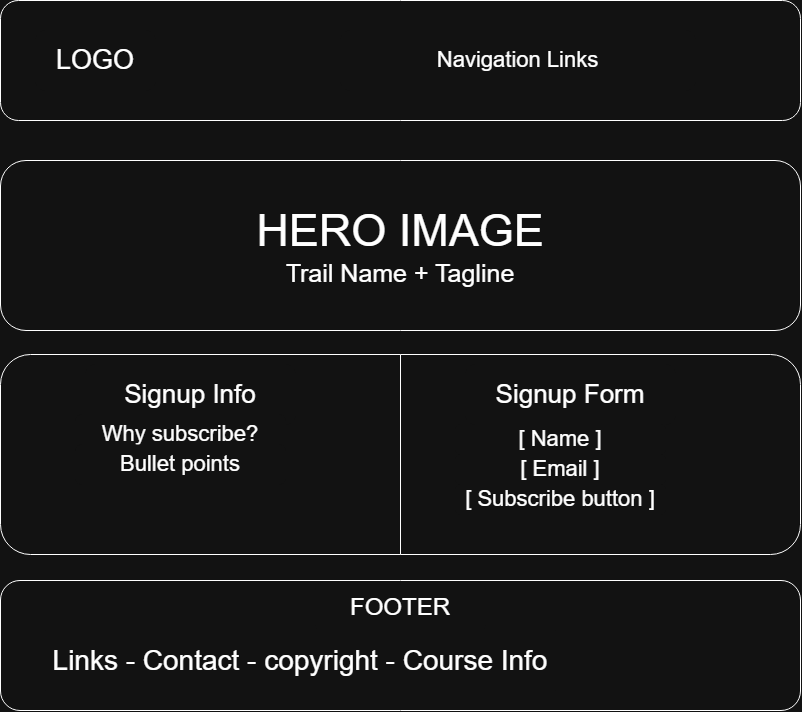

The diagram above was exported from draw.io. Its source (the exported page's mxGraphModel, read from the mxfile embedded in the PNG):
<mxGraphModel dx="951" dy="1071" grid="1" gridSize="10" guides="1" tooltips="1" connect="1" arrows="1" fold="1" page="1" pageScale="1" pageWidth="850" pageHeight="1100" math="0" shadow="0">
  <root>
    <mxCell id="0" />
    <mxCell id="1" parent="0" />
    <mxCell id="qcxOtXQ9ea_7Mdu7vmmQ-1" parent="1" style="rounded=1;whiteSpace=wrap;html=1;" value="" vertex="1">
      <mxGeometry height="120" width="800" x="25" y="30" as="geometry" />
    </mxCell>
    <mxCell id="qcxOtXQ9ea_7Mdu7vmmQ-2" parent="1" style="rounded=1;whiteSpace=wrap;html=1;strokeColor=none;" value="&lt;font style=&quot;font-size: 27px;&quot;&gt;LOGO&lt;/font&gt;" vertex="1">
      <mxGeometry height="60" width="120" x="60" y="60" as="geometry" />
    </mxCell>
    <mxCell id="qcxOtXQ9ea_7Mdu7vmmQ-3" parent="1" style="rounded=1;whiteSpace=wrap;html=1;strokeColor=none;" value="&lt;font style=&quot;font-size: 22px;&quot;&gt;Navigation Links&lt;/font&gt;" vertex="1">
      <mxGeometry height="60" width="355" x="365" y="60" as="geometry" />
    </mxCell>
    <mxCell id="qcxOtXQ9ea_7Mdu7vmmQ-4" parent="1" style="rounded=1;whiteSpace=wrap;html=1;" value="&lt;font style=&quot;&quot;&gt;&lt;span style=&quot;font-size: 45px;&quot;&gt;HERO IMAGE&lt;/span&gt;&lt;br&gt;&lt;font style=&quot;font-size: 25px;&quot;&gt;Trail Name + Tagline&lt;/font&gt;&lt;/font&gt;" vertex="1">
      <mxGeometry height="170" width="800" x="25" y="190" as="geometry" />
    </mxCell>
    <mxCell id="qcxOtXQ9ea_7Mdu7vmmQ-16" connectable="0" parent="1" style="group" value="" vertex="1">
      <mxGeometry height="200" width="800" x="25" y="384" as="geometry" />
    </mxCell>
    <mxCell id="qcxOtXQ9ea_7Mdu7vmmQ-5" parent="qcxOtXQ9ea_7Mdu7vmmQ-16" style="rounded=1;whiteSpace=wrap;html=1;" value="" vertex="1">
      <mxGeometry height="200" width="800" as="geometry" />
    </mxCell>
    <mxCell id="qcxOtXQ9ea_7Mdu7vmmQ-7" parent="qcxOtXQ9ea_7Mdu7vmmQ-16" style="rounded=1;whiteSpace=wrap;html=1;strokeColor=none;" value="&lt;font style=&quot;font-size: 26px;&quot;&gt;Signup Info&lt;/font&gt;" vertex="1">
      <mxGeometry height="60" width="210" x="85" y="10" as="geometry" />
    </mxCell>
    <mxCell id="qcxOtXQ9ea_7Mdu7vmmQ-8" parent="qcxOtXQ9ea_7Mdu7vmmQ-16" style="rounded=1;whiteSpace=wrap;html=1;strokeColor=none;" value="&lt;font style=&quot;font-size: 22px;&quot;&gt;Why subscribe?&lt;/font&gt;" vertex="1">
      <mxGeometry height="40" width="210" x="75" y="60" as="geometry" />
    </mxCell>
    <mxCell id="qcxOtXQ9ea_7Mdu7vmmQ-9" parent="qcxOtXQ9ea_7Mdu7vmmQ-16" style="rounded=1;whiteSpace=wrap;html=1;strokeColor=none;" value="&lt;font style=&quot;font-size: 26px;&quot;&gt;Signup Form&lt;/font&gt;" vertex="1">
      <mxGeometry height="60" width="210" x="465" y="10" as="geometry" />
    </mxCell>
    <mxCell id="qcxOtXQ9ea_7Mdu7vmmQ-10" parent="qcxOtXQ9ea_7Mdu7vmmQ-16" style="rounded=1;whiteSpace=wrap;html=1;strokeColor=none;" value="&lt;font style=&quot;font-size: 22px;&quot;&gt;[ Name ]&lt;/font&gt;" vertex="1">
      <mxGeometry height="30" width="210" x="455" y="70" as="geometry" />
    </mxCell>
    <mxCell id="qcxOtXQ9ea_7Mdu7vmmQ-11" parent="qcxOtXQ9ea_7Mdu7vmmQ-16" style="rounded=1;whiteSpace=wrap;html=1;strokeColor=none;" value="&lt;font style=&quot;font-size: 22px;&quot;&gt;[ Email ]&lt;/font&gt;" vertex="1">
      <mxGeometry height="30" width="210" x="455" y="100" as="geometry" />
    </mxCell>
    <mxCell id="qcxOtXQ9ea_7Mdu7vmmQ-13" parent="qcxOtXQ9ea_7Mdu7vmmQ-16" style="rounded=1;whiteSpace=wrap;html=1;strokeColor=none;" value="&lt;span style=&quot;font-size: 22px;&quot;&gt;[ Subscribe button ]&lt;/span&gt;" vertex="1">
      <mxGeometry height="30" width="210" x="455" y="130" as="geometry" />
    </mxCell>
    <mxCell id="qcxOtXQ9ea_7Mdu7vmmQ-6" edge="1" parent="qcxOtXQ9ea_7Mdu7vmmQ-16" source="qcxOtXQ9ea_7Mdu7vmmQ-5" style="endArrow=none;html=1;rounded=0;entryX=0.5;entryY=0;entryDx=0;entryDy=0;exitX=0.5;exitY=1;exitDx=0;exitDy=0;" target="qcxOtXQ9ea_7Mdu7vmmQ-5" value="">
      <mxGeometry height="50" relative="1" width="50" as="geometry">
        <mxPoint x="475" y="410" as="sourcePoint" />
        <mxPoint x="525" y="360" as="targetPoint" />
      </mxGeometry>
    </mxCell>
    <mxCell id="31z7LSIgQAV8lxtK_Qht-1" parent="qcxOtXQ9ea_7Mdu7vmmQ-16" style="rounded=1;whiteSpace=wrap;html=1;strokeColor=none;" value="&lt;font style=&quot;font-size: 22px;&quot;&gt;Bullet points&lt;/font&gt;" vertex="1">
      <mxGeometry height="40" width="210" x="75" y="90" as="geometry" />
    </mxCell>
    <mxCell id="qcxOtXQ9ea_7Mdu7vmmQ-39" parent="1" style="rounded=1;whiteSpace=wrap;html=1;" value="" vertex="1">
      <mxGeometry height="130" width="800" x="25" y="610" as="geometry" />
    </mxCell>
    <mxCell id="qcxOtXQ9ea_7Mdu7vmmQ-40" parent="1" style="rounded=1;whiteSpace=wrap;html=1;strokeColor=none;" value="&lt;font style=&quot;font-size: 24px;&quot;&gt;FOOTER&lt;/font&gt;" vertex="1">
      <mxGeometry height="50" width="170" x="340" y="612" as="geometry" />
    </mxCell>
    <mxCell id="qcxOtXQ9ea_7Mdu7vmmQ-61" parent="1" style="rounded=0;whiteSpace=wrap;html=1;strokeColor=none;" value="&lt;font style=&quot;font-size: 28px;&quot;&gt;Links - Contact - copyright - Course Info&lt;/font&gt;" vertex="1">
      <mxGeometry height="60" width="510" x="70" y="660" as="geometry" />
    </mxCell>
  </root>
</mxGraphModel>